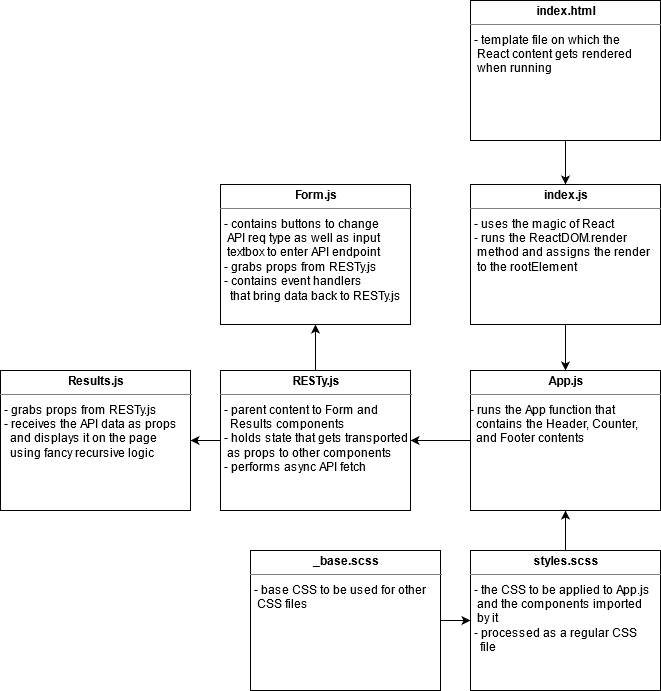

The diagram above was exported from draw.io. Its source (the exported page's mxGraphModel, read from the mxfile embedded in the PNG):
<mxGraphModel dx="2064" dy="1124" grid="1" gridSize="10" guides="1" tooltips="1" connect="1" arrows="1" fold="1" page="1" pageScale="1" pageWidth="1169" pageHeight="826" background="#ffffff" math="0" shadow="0">
  <root>
    <mxCell id="0" />
    <mxCell id="1" parent="0" />
    <mxCell id="q6Twg9itTlsAlYeJ9s0L-3" style="edgeStyle=orthogonalEdgeStyle;rounded=0;orthogonalLoop=1;jettySize=auto;html=1;exitX=0.5;exitY=1;exitDx=0;exitDy=0;" parent="1" source="uk9tYBDSgavBsX28dxRH-1" target="GB6O8fz7jtQG_ejLNZ5V-4" edge="1">
      <mxGeometry relative="1" as="geometry" />
    </mxCell>
    <mxCell id="uk9tYBDSgavBsX28dxRH-1" value="&lt;p style=&quot;margin: 0px ; margin-top: 4px ; text-align: center&quot;&gt;&lt;b&gt;index.js&lt;/b&gt;&lt;/p&gt;&lt;hr size=&quot;1&quot;&gt;&lt;p style=&quot;margin: 0px ; margin-left: 4px&quot;&gt;&lt;/p&gt;&lt;p style=&quot;margin: 0px ; margin-left: 4px&quot;&gt;- uses the magic of React&lt;br&gt;&lt;/p&gt;&lt;p style=&quot;margin: 0px ; margin-left: 4px&quot;&gt;- runs the ReactDOM.render&lt;/p&gt;&lt;p style=&quot;margin: 0px ; margin-left: 4px&quot;&gt;&amp;nbsp;method and assigns the render&lt;/p&gt;&lt;p style=&quot;margin: 0px ; margin-left: 4px&quot;&gt;&amp;nbsp;to the rootElement&lt;br&gt;&lt;/p&gt;&lt;div&gt;&lt;br&gt;&lt;/div&gt;" style="verticalAlign=top;align=left;overflow=fill;fontSize=12;fontFamily=Helvetica;html=1;rounded=0;shadow=0;comic=0;labelBackgroundColor=none;strokeWidth=1" parent="1" vertex="1">
      <mxGeometry x="640" y="224" width="190" height="140" as="geometry" />
    </mxCell>
    <mxCell id="vBddboIVCOBGoCwsKS9x-2" value="&lt;p style=&quot;margin: 0px ; margin-top: 4px ; text-align: center&quot;&gt;&lt;b&gt;Results.js&lt;/b&gt;&lt;/p&gt;&lt;hr size=&quot;1&quot;&gt;&lt;p style=&quot;margin: 0px ; margin-left: 4px&quot;&gt;- grabs props from RESTy.js&lt;/p&gt;&lt;p style=&quot;margin: 0px ; margin-left: 4px&quot;&gt;- receives the API data as props&lt;/p&gt;&lt;p style=&quot;margin: 0px ; margin-left: 4px&quot;&gt;&amp;nbsp; and displays it on the page&lt;/p&gt;&lt;p style=&quot;margin: 0px ; margin-left: 4px&quot;&gt;&amp;nbsp; using fancy recursive logic&lt;br&gt;&lt;/p&gt;" style="verticalAlign=top;align=left;overflow=fill;fontSize=12;fontFamily=Helvetica;html=1;rounded=0;shadow=0;comic=0;labelBackgroundColor=none;strokeWidth=1" parent="1" vertex="1">
      <mxGeometry x="170" y="410" width="190" height="140" as="geometry" />
    </mxCell>
    <mxCell id="35oV2hmoFmmR48A-ImeZ-6" style="edgeStyle=orthogonalEdgeStyle;rounded=0;orthogonalLoop=1;jettySize=auto;html=1;exitX=0;exitY=0.5;exitDx=0;exitDy=0;entryX=1;entryY=0.5;entryDx=0;entryDy=0;" edge="1" parent="1" source="GB6O8fz7jtQG_ejLNZ5V-4" target="q6Twg9itTlsAlYeJ9s0L-5">
      <mxGeometry relative="1" as="geometry" />
    </mxCell>
    <mxCell id="GB6O8fz7jtQG_ejLNZ5V-4" value="&lt;p style=&quot;margin: 0px ; margin-top: 4px ; text-align: center&quot;&gt;&lt;b&gt;App.js&lt;/b&gt;&lt;/p&gt;&lt;hr size=&quot;1&quot;&gt;&lt;p style=&quot;margin: 0px ; margin-left: 4px&quot;&gt;&lt;/p&gt;&lt;div&gt;- runs the App function that&lt;/div&gt;&lt;div&gt;&amp;nbsp; contains the Header, Counter,&lt;/div&gt;&lt;div&gt;&amp;nbsp; and Footer contents&lt;br&gt;&lt;/div&gt;&lt;div&gt;&lt;br&gt;&lt;/div&gt;" style="verticalAlign=top;align=left;overflow=fill;fontSize=12;fontFamily=Helvetica;html=1;rounded=0;shadow=0;comic=0;labelBackgroundColor=none;strokeWidth=1" parent="1" vertex="1">
      <mxGeometry x="640" y="410" width="190" height="140" as="geometry" />
    </mxCell>
    <mxCell id="GB6O8fz7jtQG_ejLNZ5V-8" style="edgeStyle=orthogonalEdgeStyle;rounded=0;orthogonalLoop=1;jettySize=auto;html=1;exitX=0.5;exitY=1;exitDx=0;exitDy=0;entryX=0.5;entryY=0;entryDx=0;entryDy=0;" parent="1" source="GB6O8fz7jtQG_ejLNZ5V-7" target="uk9tYBDSgavBsX28dxRH-1" edge="1">
      <mxGeometry relative="1" as="geometry" />
    </mxCell>
    <mxCell id="GB6O8fz7jtQG_ejLNZ5V-7" value="&lt;p style=&quot;margin: 0px ; margin-top: 4px ; text-align: center&quot;&gt;&lt;b&gt;index.html&lt;/b&gt;&lt;/p&gt;&lt;hr size=&quot;1&quot;&gt;&lt;p style=&quot;margin: 0px ; margin-left: 4px&quot;&gt;&lt;/p&gt;&lt;p style=&quot;margin: 0px ; margin-left: 4px&quot;&gt;- template file on which the &lt;br&gt;&lt;/p&gt;&lt;p style=&quot;margin: 0px ; margin-left: 4px&quot;&gt;&amp;nbsp;React content gets rendered&lt;/p&gt;&lt;p style=&quot;margin: 0px ; margin-left: 4px&quot;&gt;&amp;nbsp;when running&lt;br&gt;&lt;/p&gt;&lt;div&gt;&lt;br&gt;&lt;/div&gt;" style="verticalAlign=top;align=left;overflow=fill;fontSize=12;fontFamily=Helvetica;html=1;rounded=0;shadow=0;comic=0;labelBackgroundColor=none;strokeWidth=1" parent="1" vertex="1">
      <mxGeometry x="640" y="40" width="190" height="140" as="geometry" />
    </mxCell>
    <mxCell id="q6Twg9itTlsAlYeJ9s0L-4" value="&lt;p style=&quot;margin: 0px ; margin-top: 4px ; text-align: center&quot;&gt;&lt;b&gt;Form.js&lt;/b&gt;&lt;/p&gt;&lt;hr size=&quot;1&quot;&gt;&lt;p style=&quot;margin: 0px ; margin-left: 4px&quot;&gt;- contains buttons to change&lt;/p&gt;&lt;p style=&quot;margin: 0px ; margin-left: 4px&quot;&gt;&amp;nbsp;API req type as well as input&lt;/p&gt;&lt;p style=&quot;margin: 0px ; margin-left: 4px&quot;&gt;&amp;nbsp;textbox to enter API endpoint&lt;/p&gt;&lt;p style=&quot;margin: 0px ; margin-left: 4px&quot;&gt;- grabs props from RESTy.js&lt;/p&gt;&lt;p style=&quot;margin: 0px ; margin-left: 4px&quot;&gt;- contains event handlers&lt;/p&gt;&lt;p style=&quot;margin: 0px ; margin-left: 4px&quot;&gt;&amp;nbsp; that bring data back to RESTy.js&lt;br&gt;&lt;/p&gt;" style="verticalAlign=top;align=left;overflow=fill;fontSize=12;fontFamily=Helvetica;html=1;rounded=0;shadow=0;comic=0;labelBackgroundColor=none;strokeWidth=1" parent="1" vertex="1">
      <mxGeometry x="390" y="224" width="190" height="140" as="geometry" />
    </mxCell>
    <mxCell id="35oV2hmoFmmR48A-ImeZ-10" style="edgeStyle=orthogonalEdgeStyle;rounded=0;orthogonalLoop=1;jettySize=auto;html=1;exitX=0.5;exitY=0;exitDx=0;exitDy=0;entryX=0.5;entryY=1;entryDx=0;entryDy=0;" edge="1" parent="1" source="q6Twg9itTlsAlYeJ9s0L-5" target="q6Twg9itTlsAlYeJ9s0L-4">
      <mxGeometry relative="1" as="geometry" />
    </mxCell>
    <mxCell id="35oV2hmoFmmR48A-ImeZ-11" style="edgeStyle=orthogonalEdgeStyle;rounded=0;orthogonalLoop=1;jettySize=auto;html=1;exitX=0;exitY=0.5;exitDx=0;exitDy=0;entryX=1;entryY=0.5;entryDx=0;entryDy=0;" edge="1" parent="1" source="q6Twg9itTlsAlYeJ9s0L-5" target="vBddboIVCOBGoCwsKS9x-2">
      <mxGeometry relative="1" as="geometry" />
    </mxCell>
    <mxCell id="q6Twg9itTlsAlYeJ9s0L-5" value="&lt;p style=&quot;margin: 0px ; margin-top: 4px ; text-align: center&quot;&gt;&lt;b&gt;RESTy.js&lt;/b&gt;&lt;/p&gt;&lt;hr size=&quot;1&quot;&gt;&lt;p style=&quot;margin: 0px ; margin-left: 4px&quot;&gt;- parent content to Form and&lt;/p&gt;&lt;p style=&quot;margin: 0px ; margin-left: 4px&quot;&gt;&amp;nbsp; Results components&lt;/p&gt;&lt;p style=&quot;margin: 0px ; margin-left: 4px&quot;&gt;- holds state that gets transported&lt;/p&gt;&lt;p style=&quot;margin: 0px ; margin-left: 4px&quot;&gt;&amp;nbsp;as props to other components&lt;/p&gt;&lt;p style=&quot;margin: 0px ; margin-left: 4px&quot;&gt;- performs async API fetch&lt;br&gt;&lt;/p&gt;" style="verticalAlign=top;align=left;overflow=fill;fontSize=12;fontFamily=Helvetica;html=1;rounded=0;shadow=0;comic=0;labelBackgroundColor=none;strokeWidth=1" parent="1" vertex="1">
      <mxGeometry x="390" y="410" width="190" height="140" as="geometry" />
    </mxCell>
    <mxCell id="35oV2hmoFmmR48A-ImeZ-9" style="edgeStyle=orthogonalEdgeStyle;rounded=0;orthogonalLoop=1;jettySize=auto;html=1;exitX=0.5;exitY=0;exitDx=0;exitDy=0;entryX=0.5;entryY=1;entryDx=0;entryDy=0;" edge="1" parent="1" source="q6Twg9itTlsAlYeJ9s0L-9" target="GB6O8fz7jtQG_ejLNZ5V-4">
      <mxGeometry relative="1" as="geometry" />
    </mxCell>
    <mxCell id="q6Twg9itTlsAlYeJ9s0L-9" value="&lt;p style=&quot;margin: 0px ; margin-top: 4px ; text-align: center&quot;&gt;&lt;b&gt;styles.scss&lt;/b&gt;&lt;/p&gt;&lt;hr size=&quot;1&quot;&gt;&lt;p style=&quot;margin: 0px ; margin-left: 4px&quot;&gt;- the CSS to be applied to App.js&lt;/p&gt;&lt;p style=&quot;margin: 0px ; margin-left: 4px&quot;&gt;&amp;nbsp;and the components imported&lt;/p&gt;&lt;p style=&quot;margin: 0px ; margin-left: 4px&quot;&gt;&amp;nbsp;by it&lt;/p&gt;&lt;p style=&quot;margin: 0px ; margin-left: 4px&quot;&gt;- processed as a regular CSS&lt;/p&gt;&lt;p style=&quot;margin: 0px ; margin-left: 4px&quot;&gt;&amp;nbsp; file&lt;br&gt;&lt;/p&gt;" style="verticalAlign=top;align=left;overflow=fill;fontSize=12;fontFamily=Helvetica;html=1;rounded=0;shadow=0;comic=0;labelBackgroundColor=none;strokeWidth=1" parent="1" vertex="1">
      <mxGeometry x="640" y="590" width="190" height="140" as="geometry" />
    </mxCell>
    <mxCell id="35oV2hmoFmmR48A-ImeZ-5" style="edgeStyle=orthogonalEdgeStyle;rounded=0;orthogonalLoop=1;jettySize=auto;html=1;exitX=1;exitY=0.5;exitDx=0;exitDy=0;entryX=0;entryY=0.5;entryDx=0;entryDy=0;" edge="1" parent="1" source="35oV2hmoFmmR48A-ImeZ-1" target="q6Twg9itTlsAlYeJ9s0L-9">
      <mxGeometry relative="1" as="geometry" />
    </mxCell>
    <mxCell id="35oV2hmoFmmR48A-ImeZ-1" value="&lt;p style=&quot;margin: 0px ; margin-top: 4px ; text-align: center&quot;&gt;&lt;b&gt;_base.scss&lt;/b&gt;&lt;/p&gt;&lt;hr size=&quot;1&quot;&gt;&lt;p style=&quot;margin: 0px ; margin-left: 4px&quot;&gt;- base CSS to be used for other&lt;/p&gt;&lt;p style=&quot;margin: 0px ; margin-left: 4px&quot;&gt;&amp;nbsp;CSS files&lt;br&gt;&lt;/p&gt;" style="verticalAlign=top;align=left;overflow=fill;fontSize=12;fontFamily=Helvetica;html=1;rounded=0;shadow=0;comic=0;labelBackgroundColor=none;strokeWidth=1" vertex="1" parent="1">
      <mxGeometry x="420" y="590" width="190" height="140" as="geometry" />
    </mxCell>
  </root>
</mxGraphModel>